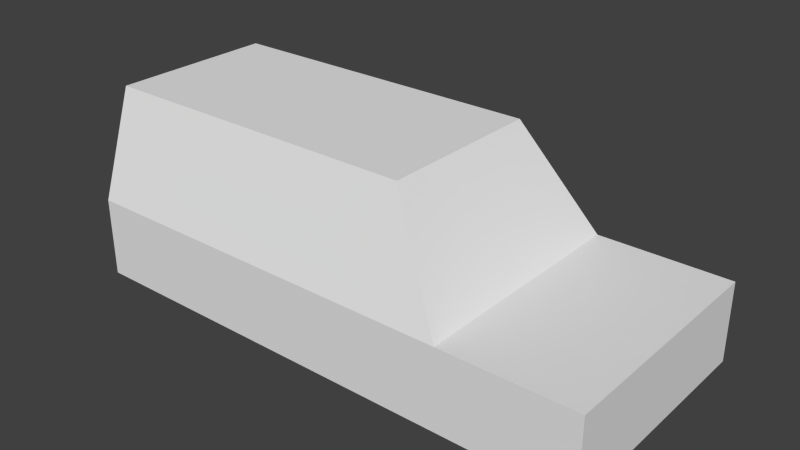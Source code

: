 # Source: chassis2.blend  (saved by Blender 2.68.0; exported with 4.5.12 LTS)
import bpy
from mathutils import Matrix  # noqa: F401  (used for matrix-valued properties, if any)

bpy.ops.wm.read_factory_settings(use_empty=True)
scene = bpy.context.scene
scene.name = 'Scene'

# ---- collections
col_collection_2 = bpy.data.collections.new('Collection 2'); scene.collection.children.link(col_collection_2)

# ---- world
world_world = bpy.data.worlds.new('World'); scene.world = world_world
world_world.color = (0.05088, 0.05088, 0.05088)
world_world.use_sun_shadow = False
world_world.sun_shadow_jitter_overblur = 0.0
world_world.cycles.sampling_method = 'MANUAL'
world_world.cycles.sample_map_resolution = 256

# ---- meshes
me_colli_convex = bpy.data.meshes.new('colli_convex')
me_colli_convex.from_pydata([(-1.15, -1.0, -1.0), (-1.15, 1.0, -1.0), (0.35, 1.0, -1.0), (0.35, -1.0, -1.0), (-1.15, -0.7, 0.6), (-1.15, 0.7, 0.6), (0.1, 0.7, 0.6), (0.1, -0.7, 0.6)], [], [(4, 5, 1, 0), (5, 6, 2, 1), (6, 7, 3, 2), (7, 4, 0, 3), (0, 1, 2, 3), (7, 6, 5, 4)])
me_colli_convex.use_remesh_preserve_volume = False
me_colli_convex.use_remesh_preserve_attributes = False
me_colli_convex.use_mirror_vertex_groups = False
me_colli_convex.update()
me_colli_box = bpy.data.meshes.new('colli_box')
me_colli_box.from_pydata([(-1.0, -1.0, -1.0), (-1.0, 1.0, -1.0), (1.0, 1.0, -1.0), (1.0, -1.0, -1.0), (-1.0, -1.0, 1.0), (-1.0, 1.0, 1.0), (1.0, 1.0, 1.0), (1.0, -1.0, 1.0)], [], [(4, 5, 1, 0), (5, 6, 2, 1), (6, 7, 3, 2), (7, 4, 0, 3), (0, 1, 2, 3), (7, 6, 5, 4)])
me_colli_box.use_remesh_preserve_volume = False
me_colli_box.use_remesh_preserve_attributes = False
me_colli_box.use_mirror_vertex_groups = False
me_colli_box.update()

# ---- objects
ob_colli_mass = bpy.data.objects.new('colli_mass', None)
ob_colli_wheel0 = bpy.data.objects.new('colli_wheel0', None)
ob_colli_wheel2 = bpy.data.objects.new('colli_wheel2', None)
ob_colli_wheel3 = bpy.data.objects.new('colli_wheel3', None)
ob_colli_wheel1 = bpy.data.objects.new('colli_wheel1', None)
ob_colli_convex1 = bpy.data.objects.new('colli_convex1', me_colli_convex)
ob_colli_box0 = bpy.data.objects.new('colli_box0', me_colli_box)

# ---- transforms, parenting, visibility, modifiers, constraints
ob_colli_mass.location = (-0.2, 0.0, 0.9)
ob_colli_mass.empty_image_offset = (0.0, 0.0)
ob_colli_mass.lineart.crease_threshold = 0.0
ob_colli_wheel0.location = (0.9, 0.65, 0.35)
ob_colli_wheel0.scale = (0.35, 0.35, 0.35)
ob_colli_wheel0.empty_display_type = 'CIRCLE'
ob_colli_wheel0.empty_image_offset = (0.0, 0.0)
ob_colli_wheel0.lineart.crease_threshold = 0.0
ob_colli_wheel2.location = (-1.2, 0.65, 0.35)
ob_colli_wheel2.scale = (0.35, 0.35, 0.35)
ob_colli_wheel2.empty_display_type = 'CIRCLE'
ob_colli_wheel2.empty_image_offset = (0.0, 0.0)
ob_colli_wheel2.lineart.crease_threshold = 0.0
ob_colli_wheel3.location = (-1.2, -0.65, 0.35)
ob_colli_wheel3.scale = (0.35, 0.35, 0.35)
ob_colli_wheel3.empty_display_type = 'CIRCLE'
ob_colli_wheel3.empty_image_offset = (0.0, 0.0)
ob_colli_wheel3.lineart.crease_threshold = 0.0
ob_colli_wheel1.location = (0.9, -0.65, 0.35)
ob_colli_wheel1.scale = (0.35, 0.35, 0.35)
ob_colli_wheel1.empty_display_type = 'CIRCLE'
ob_colli_wheel1.empty_image_offset = (0.0, 0.0)
ob_colli_wheel1.lineart.crease_threshold = 0.0
ob_colli_convex1.location = (0.3, 0.0, 1.4)
ob_colli_convex1.scale = (2.0, 0.9, 0.5)
ob_colli_convex1.display_type = 'WIRE'
ob_colli_convex1.lineart.crease_threshold = 0.0
ob_colli_box0.location = (0.0, 0.0, 0.6)
ob_colli_box0.scale = (2.0, 0.9, 0.3)
ob_colli_box0.display_type = 'WIRE'
ob_colli_box0.lineart.crease_threshold = 0.0

# ---- collection membership
col_collection_2.objects.link(ob_colli_mass)
col_collection_2.objects.link(ob_colli_wheel0)
col_collection_2.objects.link(ob_colli_wheel2)
col_collection_2.objects.link(ob_colli_wheel3)
col_collection_2.objects.link(ob_colli_wheel1)
col_collection_2.objects.link(ob_colli_convex1)
col_collection_2.objects.link(ob_colli_box0)

# ---- scene / render settings (as saved in the file)
scene.frame_start = 1; scene.frame_end = 250; scene.frame_set(1)
scene.render.engine = 'BLENDER_EEVEE_NEXT'
scene.render.image_settings.compression = 90
scene.render.resolution_percentage = 50
scene.render.dither_intensity = 0.0
scene.cycles.use_denoising = False
scene.cycles.samples = 10
scene.cycles.sampling_pattern = 'TABULATED_SOBOL'
scene.cycles.light_sampling_threshold = 0.0
scene.cycles.use_adaptive_sampling = False
scene.cycles.use_light_tree = False
scene.cycles.blur_glossy = 0.0
scene.cycles.volume_bounces = 1
scene.cycles.pixel_filter_type = 'GAUSSIAN'
scene.cycles.sample_clamp_indirect = 0.0
scene.view_settings.view_transform = 'Standard'
bpy.context.view_layer.update()

# ---- added for rendering (the .blend has no active camera and no usable light): camera, sun
cam_auto = bpy.data.cameras.new('AutoCamera')
cam_auto.lens = 50.0
cam_auto.sensor_width = 36.0
cam_auto.clip_end = 1000.0
ob_auto_camera = bpy.data.objects.new('AutoCamera', cam_auto)
scene.collection.objects.link(ob_auto_camera)
ob_auto_camera.location = (4.26005, -5.11206, 4.40804)
ob_auto_camera.rotation_euler = (1.09748, -7.21219e-08, 0.694738)
scene.camera = ob_auto_camera
light_auto_sun = bpy.data.lights.new('AutoSun', 'SUN')
light_auto_sun.energy = 3.0
light_auto_sun.angle = 0.0523599
ob_auto_sun = bpy.data.objects.new('AutoSun', light_auto_sun)
scene.collection.objects.link(ob_auto_sun)
ob_auto_sun.rotation_euler = (0.872665, 0.174533, 0.523599)
bpy.context.view_layer.update()
